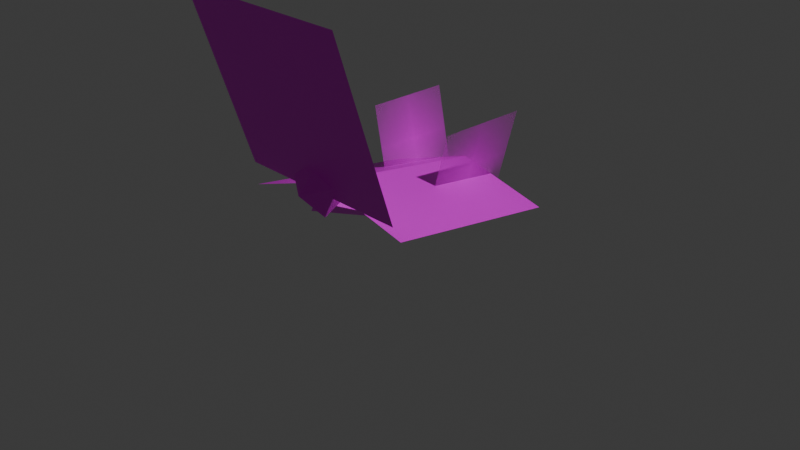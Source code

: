 # Source: cricket.blend  (saved by Blender 4.1.24; exported with 4.5.12 LTS)
import bpy
from mathutils import Matrix  # noqa: F401  (used for matrix-valued properties, if any)

bpy.ops.wm.read_factory_settings(use_empty=True)
scene = bpy.context.scene
scene.name = 'Scene'

# ---- collections
col_collection = bpy.data.collections.new('Collection'); scene.collection.children.link(col_collection)

# ---- images (referenced by path relative to the original .blend; pixels are not part of the script)
import os
ASSET_DIR = os.environ.get("B2B_ASSET_DIR", "")  # directory of the original .blend (textures are referenced by path, not embedded)
HERE = os.path.dirname(os.path.abspath(__file__))  # packed textures are extracted next to this script under _unpacked/

def load_image(name, relpath, width, height, colorspace="sRGB"):
    """Load a texture the original file referenced (path relative to the .blend, or extracted next to this script)."""
    p = next((c for c in (os.path.join(HERE, relpath), os.path.join(ASSET_DIR, relpath)) if relpath and os.path.exists(c)), "")
    if p:
        img = bpy.data.images.load(p, check_existing=True)
        img.name = name
    else:  # same state as the original file: an image datablock whose file is absent (Cycles renders it pink)
        img = bpy.data.images.new(name, width, height)
        img.source = "FILE"
        img.filepath = "//" + (relpath or name)
    img.colorspace_settings.name = colorspace
    return img
img_cricketback_png = load_image('cricketback.png', 'cricketback.png', 1024, 1024, 'sRGB')
img_cricketface_png = load_image('cricketface.png', 'cricketface.png', 1024, 1024, 'sRGB')
img_cricketantennae_png = load_image('cricketantennae.png', 'cricketantennae.png', 1024, 1024, 'sRGB')
img_cricketleg_png = load_image('cricketleg.png', 'cricketleg.png', 1024, 1024, 'sRGB')
img_cricketbody_png = load_image('cricketbody.png', 'cricketbody.png', 1024, 1024, 'sRGB')

# ---- materials (node trees are filled in below, after node groups)
mat_back = bpy.data.materials.new('back')
mat_face = bpy.data.materials.new('face')
mat_face.use_transparent_shadow = False
mat_antennae = bpy.data.materials.new('antennae')
mat_antennae.use_transparent_shadow = False
mat_material_001 = bpy.data.materials.new('Material.001')
mat_material_001.use_transparent_shadow = False
mat_body = bpy.data.materials.new('body')
mat_body.use_transparent_shadow = False

# ---- material node trees
mat_back.use_nodes = True; mat_back.node_tree.nodes.clear()
_N = mat_back.node_tree.nodes; _L = mat_back.node_tree.links
n0 = _N.new('ShaderNodeBsdfPrincipled'); n0.name = 'Principled BSDF'; n0.location = (10, 300)
n1 = _N.new('ShaderNodeOutputMaterial'); n1.name = 'Material Output'; n1.location = (300, 300)
n1.target = 'CYCLES'
n2 = _N.new('ShaderNodeTexImage'); n2.name = 'Image Texture'; n2.location = (-350, 257)
n2.image = img_cricketback_png
n3 = _N.new('ShaderNodeOutputMaterial'); n3.name = 'Material Output.001'; n3.location = (0, 0)
n3.target = 'EEVEE'
n4 = _N.new('ShaderNodeMixShader'); n4.name = 'Mix Shader'; n4.location = (0, 0)
n4.label = 'Disable Shadow'
n4.hide = True
n5 = _N.new('ShaderNodeLightPath'); n5.name = 'Light Path'; n5.location = (0, 0)
n5.hide = True
n6 = _N.new('ShaderNodeBsdfTransparent'); n6.name = 'Transparent BSDF'; n6.location = (0, 0)
n6.hide = True
_L.new(n0.outputs[0], n1.inputs[0])
_L.new(n2.outputs[0], n0.inputs[0])
_L.new(n2.outputs[1], n0.inputs[4])
_L.new(n0.outputs[0], n4.inputs[1])
_L.new(n4.outputs[0], n3.inputs[0])
_L.new(n5.outputs[1], n4.inputs[0])
_L.new(n6.outputs[0], n4.inputs[2])
n1.is_active_output = True
mat_face.use_nodes = True; mat_face.node_tree.nodes.clear()
_N = mat_face.node_tree.nodes; _L = mat_face.node_tree.links
n0 = _N.new('ShaderNodeBsdfPrincipled'); n0.name = 'Principled BSDF'; n0.location = (10, 300)
n1 = _N.new('ShaderNodeOutputMaterial'); n1.name = 'Material Output'; n1.location = (300, 300)
n2 = _N.new('ShaderNodeTexImage'); n2.name = 'Image Texture'; n2.location = (-335, 204)
n2.image = img_cricketface_png
_L.new(n0.outputs[0], n1.inputs[0])
_L.new(n2.outputs[0], n0.inputs[0])
n1.is_active_output = True
mat_antennae.use_nodes = True; mat_antennae.node_tree.nodes.clear()
_N = mat_antennae.node_tree.nodes; _L = mat_antennae.node_tree.links
n0 = _N.new('ShaderNodeBsdfPrincipled'); n0.name = 'Principled BSDF'; n0.location = (10, 300)
n1 = _N.new('ShaderNodeOutputMaterial'); n1.name = 'Material Output'; n1.location = (300, 300)
n2 = _N.new('ShaderNodeTexImage'); n2.name = 'Image Texture'; n2.location = (-355, 235)
n2.image = img_cricketantennae_png
_L.new(n0.outputs[0], n1.inputs[0])
_L.new(n2.outputs[0], n0.inputs[0])
_L.new(n2.outputs[1], n0.inputs[4])
n1.is_active_output = True
mat_material_001.use_nodes = True; mat_material_001.node_tree.nodes.clear()
_N = mat_material_001.node_tree.nodes; _L = mat_material_001.node_tree.links
n0 = _N.new('ShaderNodeBsdfPrincipled'); n0.name = 'Principled BSDF'; n0.location = (10, 300)
n1 = _N.new('ShaderNodeOutputMaterial'); n1.name = 'Material Output'; n1.location = (300, 300)
n2 = _N.new('ShaderNodeTexImage'); n2.name = 'Image Texture'; n2.location = (-397, 292)
n2.image = img_cricketleg_png
n2.extension = 'CLIP'
_L.new(n0.outputs[0], n1.inputs[0])
_L.new(n2.outputs[0], n0.inputs[0])
_L.new(n2.outputs[1], n0.inputs[4])
n1.is_active_output = True
mat_body.use_nodes = True; mat_body.node_tree.nodes.clear()
_N = mat_body.node_tree.nodes; _L = mat_body.node_tree.links
n0 = _N.new('ShaderNodeBsdfPrincipled'); n0.name = 'Principled BSDF'; n0.location = (10, 300)
n1 = _N.new('ShaderNodeOutputMaterial'); n1.name = 'Material Output'; n1.location = (300, 300)
n2 = _N.new('ShaderNodeTexImage'); n2.name = 'Image Texture'; n2.location = (-378, 227)
n2.image = img_cricketbody_png
_L.new(n0.outputs[0], n1.inputs[0])
_L.new(n2.outputs[0], n0.inputs[0])
n1.is_active_output = True

# ---- world
world_world = bpy.data.worlds.new('World'); scene.world = world_world
world_world.use_nodes = True; world_world.node_tree.nodes.clear()
_N = world_world.node_tree.nodes; _L = world_world.node_tree.links
n0 = _N.new('ShaderNodeOutputWorld'); n0.name = 'World Output'; n0.location = (300, 300)
n1 = _N.new('ShaderNodeBackground'); n1.name = 'Background'; n1.location = (10, 300)
n1.inputs[0].default_value = (0.05088, 0.05088, 0.05088, 1.0)
_L.new(n1.outputs[0], n0.inputs[0])
n0.is_active_output = True
world_world.color = (0.05088, 0.05088, 0.05088)
world_world.use_sun_shadow = False
world_world.sun_shadow_jitter_overblur = 0.0

# ---- cameras
cam_camera = bpy.data.cameras.new('Camera')
cam_camera.clip_end = 100.0
cam_camera.ortho_scale = 7.314

# ---- lights
light_light = bpy.data.lights.new('Light', 'POINT')
light_light.transmission_factor = 0.0
light_light.energy = 1000.0
light_light.shadow_soft_size = 0.1
light_light.shadow_maximum_resolution = 0.006
light_light.use_absolute_resolution = True

# ---- meshes
me_plane = bpy.data.meshes.new('Plane')
me_plane.from_pydata([(1.025, -0.946, -0.213), (0.9678, 1.027, -0.5332), (-0.9678, -1.027, -0.2785), (-1.025, 0.946, -0.5987), (0.02877, -0.9867, 0.05465), (0.9966, 0.04065, -0.3731), (-0.02877, 0.9867, -0.2655), (-0.9966, -0.04065, -0.4386), (1.332e-11, 1.851e-10, -0.1054)], [], [(8, 6, 3, 7), (4, 8, 7, 2), (0, 5, 8, 4), (5, 1, 6, 8)])
_uv = me_plane.uv_layers.new(name='UVMap')
_uv.uv.foreach_set('vector', [0.5021, 0.4973, 0.4904, 0.994, -0.00675, 0.9822, 0.007609, 0.4859, 0.5136, 0.005943, 0.5021, 0.4973, 0.007609, 0.4859, 0.02181, -0.005021, 1.006, 0.01692, 0.9973, 0.5087, 0.5021, 0.4973, 0.5136, 0.005943, 0.9973, 0.5087, 0.9883, 1.006, 0.4904, 0.994, 0.5021, 0.4973])
me_plane.materials.append(mat_back)
me_plane.update()
me_icosphere = bpy.data.meshes.new('Icosphere')
me_icosphere.from_pydata([(0.05394, -0.7913, -0.1794), (0.02544, -1.287, 0.008044), (0.001545, -0.7199, 0.126), (0.2648, -1.031, 0.08641), (-1.058e-07, -0.9979, 0.2946), (0.1242, -1.063, -0.2492), (-0.2588, -0.9979, -0.1241), (-0.2291, -1.132, 0.09715)], [], [(5, 6, 0), (0, 6, 2), (5, 3, 1), (0, 2, 3), (1, 3, 4), (7, 1, 4), (2, 7, 4), (3, 2, 4), (6, 7, 2), (6, 1, 7), (5, 0, 3), (5, 1, 6)])
_uv = me_icosphere.uv_layers.new(name='UVMap')
_uv.uv.foreach_set('vector', [0.7273, 0.0, 0.8094, 0.1689, 0.5724, 0.1394, 0.5724, 0.1394, 0.8094, 0.1689, 0.587, 0.2801, 0.237, 0.09348, 0.3413, 0.2743, 0.1518, 0.2341, 0.5516, 0.1394, 0.587, 0.2801, 0.3413, 0.2743, 0.1518, 0.2341, 0.3413, 0.2743, 0.2727, 0.3937, 0.01494, 0.289, 0.1518, 0.2341, 0.08953, 0.4196, 0.587, 0.2801, 0.8931, 0.289, 0.8182, 0.3937, 0.3413, 0.2743, 0.587, 0.2801, 0.4556, 0.42, 0.8094, 0.1689, 0.8931, 0.289, 0.587, 0.2801, 0.8493, 0.1551, 1.0, 0.1575, 0.8931, 0.289, 0.237, 0.09348, 0.5516, 0.1394, 0.3413, 0.2743, 0.9321, 0.0399, 1.0, 0.1575, 0.8493, 0.1551])
me_icosphere.materials.append(mat_face)
me_icosphere.update()
me_plane_001 = bpy.data.meshes.new('Plane.001')
me_plane_001.from_pydata([(-1.0, -1.641, 1.85), (1.0, -1.641, 1.85), (-1.0, -1.016, -0.05005), (1.0, -1.016, -0.05005)], [], [(0, 1, 3, 2)])
_uv = me_plane_001.uv_layers.new(name='UVMap')
_uv.uv.foreach_set('vector', [1.001, 1.001, 0.0021, 0.9999, 0.001736, 0.002387, 0.9958, 0.001518])
me_plane_001.materials.append(mat_antennae)
me_plane_001.update()
me_plane_002 = bpy.data.meshes.new('Plane.002')
me_plane_002.from_pydata([(-0.3504, 0.1734, -0.5361), (-0.5402, 0.1734, 0.3635), (-0.3504, 1.093, -0.5361), (-0.5402, 1.093, 0.3635)], [], [(0, 1, 3, 2)])
_uv = me_plane_002.uv_layers.new(name='UVMap')
_uv.uv.foreach_set('vector', [0.008926, 0.007143, 0.01557, 1.004, 0.9882, 0.992, 0.9914, 0.00986])
me_plane_002.materials.append(mat_material_001)
me_plane_002.update()
me_plane_003 = bpy.data.meshes.new('Plane.003')
me_plane_003.from_pydata([(0.2558, 0.1469, -0.6219), (0.5099, 0.1469, 0.3454), (0.2558, 1.147, -0.6219), (0.5099, 1.147, 0.3454)], [], [(0, 1, 3, 2)])
_uv = me_plane_003.uv_layers.new(name='UVMap')
_uv.uv.foreach_set('vector', [0.009267, -0.0007564, 0.003965, 0.993, 1.001, 0.9967, 1.006, 0.00294])
me_plane_003.materials.append(mat_material_001)
me_plane_003.update()
me_icosphere_001 = bpy.data.meshes.new('Icosphere.001')
me_icosphere_001.from_pydata([(-0.3252, -0.8665, -0.4022), (-0.4361, 0.1625, -0.4116), (0.1117, 0.6905, -0.4593), (0.2225, -0.3385, -0.45), (-0.1633, 0.1713, -0.7784), (-0.1408, 0.8955, -0.5374), (-0.007189, -1.079, -0.1227), (-0.05032, -0.3473, -0.08314)], [], [(0, 6, 7), (2, 5, 7), (3, 2, 7), (5, 1, 7), (1, 0, 7), (6, 3, 7), (5, 4, 1), (4, 5, 2), (4, 0, 1), (3, 4, 2), (4, 6, 0), (4, 3, 6)])
_uv = me_icosphere_001.uv_layers.new(name='UVMap')
_uv.uv.foreach_set('vector', [0.06283, 0.2061, 0.1385, 0.2432, 0.2167, 0.3773, 0.5045, 0.2708, 0.593, 0.2291, 0.6331, 0.3937, 0.3236, 0.2133, 0.5045, 0.2708, 0.4723, 0.412, 0.593, 0.2291, 0.7781, 0.259, 0.6331, 0.3937, 0.7781, 0.259, 0.9591, 0.2016, 0.8357, 0.4066, 0.1385, 0.2432, 0.3236, 0.2133, 0.2167, 0.3773, 0.5142, 0.07274, 0.4577, 0.02864, 0.2392, 0.3105, 0.4577, 0.02864, 0.5142, 0.07274, 0.7044, 0.1773, 0.4577, 0.02864, 0.2723, 0.5222, 0.2392, 0.3105, 0.7375, 0.389, 0.4577, 0.02864, 0.7044, 0.1773, 0.4577, 0.02864, 0.5142, 0.7851, 0.2723, 0.5222, 0.4577, 0.02864, 0.7375, 0.389, 0.5142, 0.7851])
me_icosphere_001.materials.append(mat_body)
me_icosphere_001.update()

# ---- objects
ob_light = bpy.data.objects.new('Light', light_light)
ob_camera = bpy.data.objects.new('Camera', cam_camera)
ob_plane = bpy.data.objects.new('Plane', me_plane)
ob_icosphere = bpy.data.objects.new('Icosphere', me_icosphere)
ob_plane_001 = bpy.data.objects.new('Plane.001', me_plane_001)
ob_plane_002 = bpy.data.objects.new('Plane.002', me_plane_002)
ob_plane_003 = bpy.data.objects.new('Plane.003', me_plane_003)
ob_icosphere_001 = bpy.data.objects.new('Icosphere.001', me_icosphere_001)

# ---- transforms, parenting, visibility, modifiers, constraints
ob_light.location = (4.076, 1.005, 5.761)
ob_light.rotation_euler = (0.6503, 0.05522, 1.866)
ob_light.lock_rotations_4d = False
ob_light.empty_display_type = 'ARROWS'
ob_light.color = (0.0, 0.0, 0.0, 0.0)
ob_light.lineart.crease_threshold = 0.0
ob_camera.location = (7.359, -6.926, 4.296)
ob_camera.rotation_euler = (1.109, 0.0, 0.8149)
ob_camera.lock_rotations_4d = False
ob_camera.empty_display_type = 'ARROWS'
ob_camera.color = (0.0, 0.0, 0.0, 0.0)
ob_camera.display_type = 'WIRE'
ob_camera.lineart.crease_threshold = 0.0
ob_plane.location = (0.0, 0.0, 0.0)
ob_plane.visible_shadow = False
ob_icosphere.location = (0.0, 0.0, 0.0)
ob_plane_001.location = (0.0, 0.0, 0.0)
ob_plane_002.location = (0.0, 0.0, 0.0)
ob_plane_003.location = (0.0, 0.0, 0.0)
ob_icosphere_001.location = (0.0, 0.0, 0.0)

# ---- collection membership
col_collection.objects.link(ob_light)
col_collection.objects.link(ob_camera)
col_collection.objects.link(ob_plane)
col_collection.objects.link(ob_icosphere)
col_collection.objects.link(ob_plane_001)
col_collection.objects.link(ob_plane_002)
col_collection.objects.link(ob_plane_003)
col_collection.objects.link(ob_icosphere_001)

# ---- scene / render settings (as saved in the file)
scene.camera = ob_camera
scene.frame_start = 1; scene.frame_end = 250; scene.frame_set(1)
scene.render.engine = 'BLENDER_EEVEE_NEXT'
scene.cycles.sampling_pattern = 'TABULATED_SOBOL'
scene.eevee.ray_tracing_options.trace_max_roughness = 0.0
bpy.context.view_layer.update()
